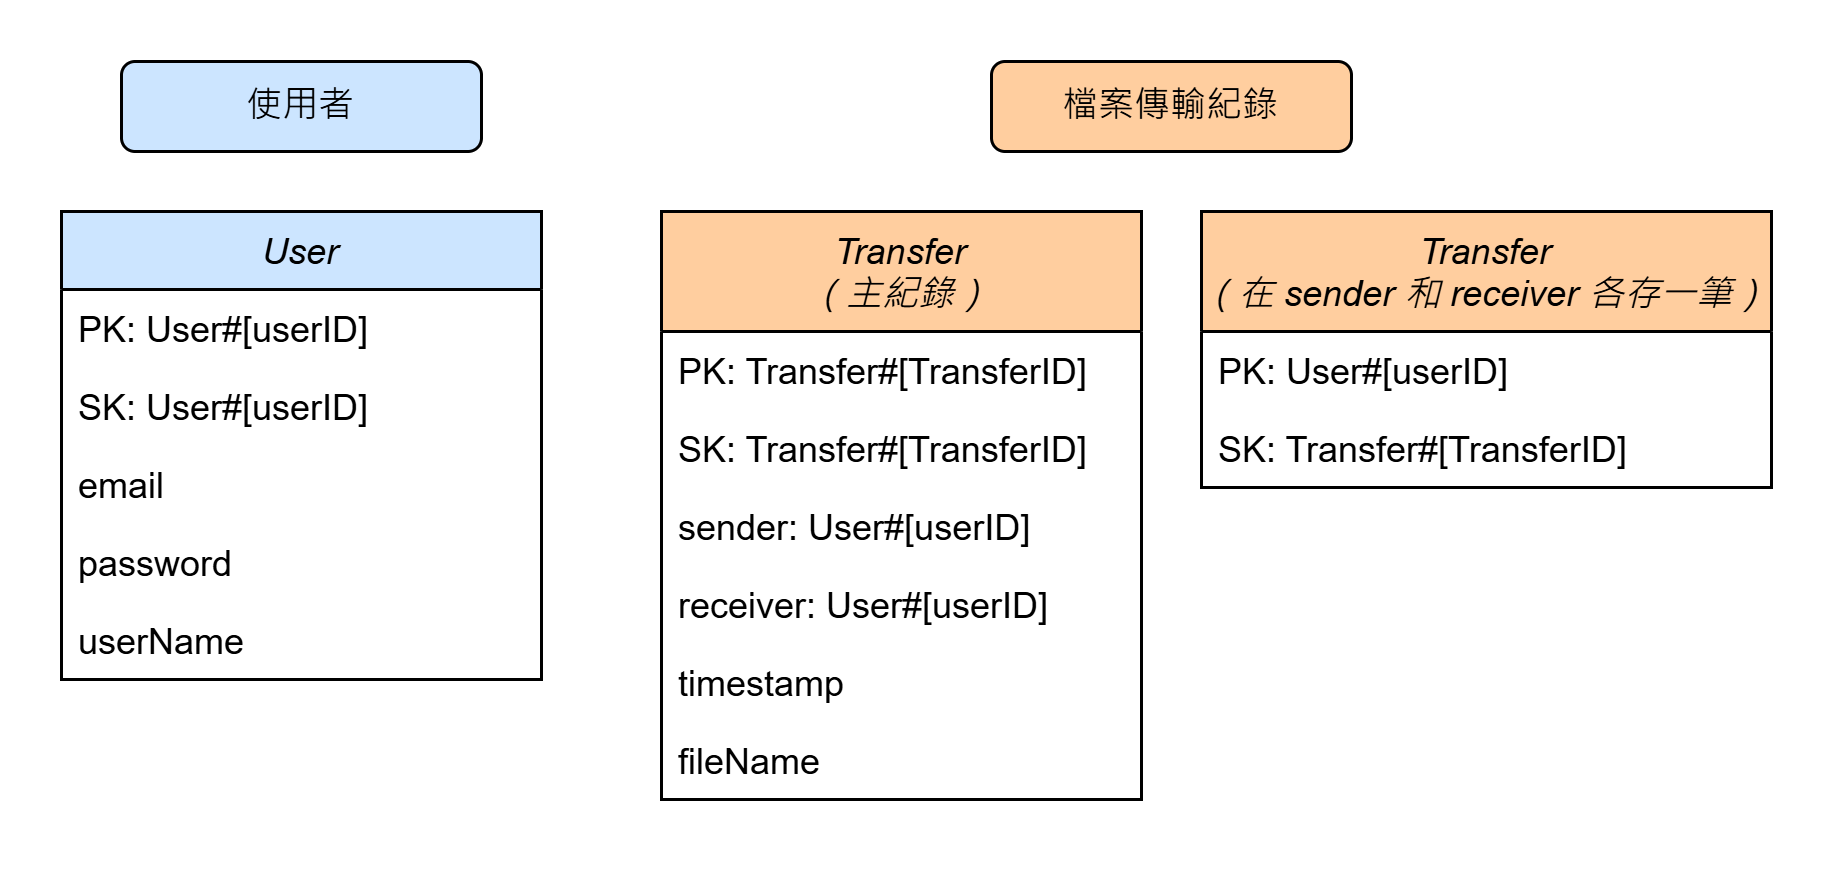

The diagram above was exported from draw.io. Its source (the exported page's mxGraphModel, read from the mxfile embedded in the PNG):
<mxGraphModel dx="1034" dy="446" grid="1" gridSize="10" guides="1" tooltips="1" connect="1" arrows="1" fold="1" page="1" pageScale="1" pageWidth="827" pageHeight="1169" math="0" shadow="0">
  <root>
    <mxCell id="WIyWlLk6GJQsqaUBKTNV-0" />
    <mxCell id="WIyWlLk6GJQsqaUBKTNV-1" parent="WIyWlLk6GJQsqaUBKTNV-0" />
    <mxCell id="AxtXprxQjANybXiuRZTb-19" value="" style="rounded=0;whiteSpace=wrap;html=1;strokeColor=#FFFFFF;" parent="WIyWlLk6GJQsqaUBKTNV-1" vertex="1">
      <mxGeometry x="200" y="50" width="610" height="290" as="geometry" />
    </mxCell>
    <mxCell id="zkfFHV4jXpPFQw0GAbJ--0" value="User" style="swimlane;fontStyle=2;align=center;verticalAlign=top;childLayout=stackLayout;horizontal=1;startSize=26;horizontalStack=0;resizeParent=1;resizeLast=0;collapsible=1;marginBottom=0;rounded=0;shadow=0;strokeWidth=1;fillColor=#CCE5FF;" parent="WIyWlLk6GJQsqaUBKTNV-1" vertex="1">
      <mxGeometry x="220" y="120" width="160" height="156" as="geometry">
        <mxRectangle x="230" y="140" width="160" height="26" as="alternateBounds" />
      </mxGeometry>
    </mxCell>
    <mxCell id="zkfFHV4jXpPFQw0GAbJ--1" value="PK: User#[userID]" style="text;align=left;verticalAlign=top;spacingLeft=4;spacingRight=4;overflow=hidden;rotatable=0;points=[[0,0.5],[1,0.5]];portConstraint=eastwest;" parent="zkfFHV4jXpPFQw0GAbJ--0" vertex="1">
      <mxGeometry y="26" width="160" height="26" as="geometry" />
    </mxCell>
    <mxCell id="zkfFHV4jXpPFQw0GAbJ--2" value="SK: User#[userID]" style="text;align=left;verticalAlign=top;spacingLeft=4;spacingRight=4;overflow=hidden;rotatable=0;points=[[0,0.5],[1,0.5]];portConstraint=eastwest;rounded=0;shadow=0;html=0;" parent="zkfFHV4jXpPFQw0GAbJ--0" vertex="1">
      <mxGeometry y="52" width="160" height="26" as="geometry" />
    </mxCell>
    <mxCell id="zkfFHV4jXpPFQw0GAbJ--3" value="email&#10;" style="text;align=left;verticalAlign=top;spacingLeft=4;spacingRight=4;overflow=hidden;rotatable=0;points=[[0,0.5],[1,0.5]];portConstraint=eastwest;rounded=0;shadow=0;html=0;" parent="zkfFHV4jXpPFQw0GAbJ--0" vertex="1">
      <mxGeometry y="78" width="160" height="26" as="geometry" />
    </mxCell>
    <mxCell id="AxtXprxQjANybXiuRZTb-1" value="password" style="text;align=left;verticalAlign=top;spacingLeft=4;spacingRight=4;overflow=hidden;rotatable=0;points=[[0,0.5],[1,0.5]];portConstraint=eastwest;rounded=0;shadow=0;html=0;" parent="zkfFHV4jXpPFQw0GAbJ--0" vertex="1">
      <mxGeometry y="104" width="160" height="26" as="geometry" />
    </mxCell>
    <mxCell id="AxtXprxQjANybXiuRZTb-2" value="userName" style="text;align=left;verticalAlign=top;spacingLeft=4;spacingRight=4;overflow=hidden;rotatable=0;points=[[0,0.5],[1,0.5]];portConstraint=eastwest;rounded=0;shadow=0;html=0;" parent="zkfFHV4jXpPFQw0GAbJ--0" vertex="1">
      <mxGeometry y="130" width="160" height="26" as="geometry" />
    </mxCell>
    <mxCell id="AxtXprxQjANybXiuRZTb-0" value="使用者" style="rounded=1;whiteSpace=wrap;html=1;fillColor=#CCE5FF;" parent="WIyWlLk6GJQsqaUBKTNV-1" vertex="1">
      <mxGeometry x="240" y="70" width="120" height="30" as="geometry" />
    </mxCell>
    <mxCell id="AxtXprxQjANybXiuRZTb-4" value="檔案傳輸紀錄" style="rounded=1;whiteSpace=wrap;html=1;fillColor=#FFCE9F;" parent="WIyWlLk6GJQsqaUBKTNV-1" vertex="1">
      <mxGeometry x="530" y="70" width="120" height="30" as="geometry" />
    </mxCell>
    <mxCell id="AxtXprxQjANybXiuRZTb-5" value="Transfer&#10;（主紀錄）" style="swimlane;fontStyle=2;align=center;verticalAlign=top;childLayout=stackLayout;horizontal=1;startSize=40;horizontalStack=0;resizeParent=1;resizeLast=0;collapsible=1;marginBottom=0;rounded=0;shadow=0;strokeWidth=1;fillColor=#FFCE9F;" parent="WIyWlLk6GJQsqaUBKTNV-1" vertex="1">
      <mxGeometry x="420" y="120" width="160" height="196" as="geometry">
        <mxRectangle x="230" y="140" width="160" height="26" as="alternateBounds" />
      </mxGeometry>
    </mxCell>
    <mxCell id="AxtXprxQjANybXiuRZTb-6" value="PK: Transfer#[TransferID]" style="text;align=left;verticalAlign=top;spacingLeft=4;spacingRight=4;overflow=hidden;rotatable=0;points=[[0,0.5],[1,0.5]];portConstraint=eastwest;" parent="AxtXprxQjANybXiuRZTb-5" vertex="1">
      <mxGeometry y="40" width="160" height="26" as="geometry" />
    </mxCell>
    <mxCell id="AxtXprxQjANybXiuRZTb-7" value="SK: Transfer#[TransferID]" style="text;align=left;verticalAlign=top;spacingLeft=4;spacingRight=4;overflow=hidden;rotatable=0;points=[[0,0.5],[1,0.5]];portConstraint=eastwest;rounded=0;shadow=0;html=0;" parent="AxtXprxQjANybXiuRZTb-5" vertex="1">
      <mxGeometry y="66" width="160" height="26" as="geometry" />
    </mxCell>
    <mxCell id="AxtXprxQjANybXiuRZTb-8" value="sender: User#[userID]" style="text;align=left;verticalAlign=top;spacingLeft=4;spacingRight=4;overflow=hidden;rotatable=0;points=[[0,0.5],[1,0.5]];portConstraint=eastwest;rounded=0;shadow=0;html=0;" parent="AxtXprxQjANybXiuRZTb-5" vertex="1">
      <mxGeometry y="92" width="160" height="26" as="geometry" />
    </mxCell>
    <mxCell id="AxtXprxQjANybXiuRZTb-9" value="receiver: User#[userID]" style="text;align=left;verticalAlign=top;spacingLeft=4;spacingRight=4;overflow=hidden;rotatable=0;points=[[0,0.5],[1,0.5]];portConstraint=eastwest;rounded=0;shadow=0;html=0;" parent="AxtXprxQjANybXiuRZTb-5" vertex="1">
      <mxGeometry y="118" width="160" height="26" as="geometry" />
    </mxCell>
    <mxCell id="AxtXprxQjANybXiuRZTb-10" value="timestamp" style="text;align=left;verticalAlign=top;spacingLeft=4;spacingRight=4;overflow=hidden;rotatable=0;points=[[0,0.5],[1,0.5]];portConstraint=eastwest;rounded=0;shadow=0;html=0;" parent="AxtXprxQjANybXiuRZTb-5" vertex="1">
      <mxGeometry y="144" width="160" height="26" as="geometry" />
    </mxCell>
    <mxCell id="AxtXprxQjANybXiuRZTb-11" value="fileName" style="text;align=left;verticalAlign=top;spacingLeft=4;spacingRight=4;overflow=hidden;rotatable=0;points=[[0,0.5],[1,0.5]];portConstraint=eastwest;rounded=0;shadow=0;html=0;" parent="AxtXprxQjANybXiuRZTb-5" vertex="1">
      <mxGeometry y="170" width="160" height="26" as="geometry" />
    </mxCell>
    <mxCell id="AxtXprxQjANybXiuRZTb-12" value="Transfer&#10;（在 sender 和 receiver 各存一筆）" style="swimlane;fontStyle=2;align=center;verticalAlign=top;childLayout=stackLayout;horizontal=1;startSize=40;horizontalStack=0;resizeParent=1;resizeLast=0;collapsible=1;marginBottom=0;rounded=0;shadow=0;strokeWidth=1;fillColor=#FFCE9F;" parent="WIyWlLk6GJQsqaUBKTNV-1" vertex="1">
      <mxGeometry x="600" y="120" width="190" height="92" as="geometry">
        <mxRectangle x="230" y="140" width="160" height="26" as="alternateBounds" />
      </mxGeometry>
    </mxCell>
    <mxCell id="AxtXprxQjANybXiuRZTb-13" value="PK: User#[userID]" style="text;align=left;verticalAlign=top;spacingLeft=4;spacingRight=4;overflow=hidden;rotatable=0;points=[[0,0.5],[1,0.5]];portConstraint=eastwest;" parent="AxtXprxQjANybXiuRZTb-12" vertex="1">
      <mxGeometry y="40" width="190" height="26" as="geometry" />
    </mxCell>
    <mxCell id="AxtXprxQjANybXiuRZTb-14" value="SK: Transfer#[TransferID]" style="text;align=left;verticalAlign=top;spacingLeft=4;spacingRight=4;overflow=hidden;rotatable=0;points=[[0,0.5],[1,0.5]];portConstraint=eastwest;rounded=0;shadow=0;html=0;" parent="AxtXprxQjANybXiuRZTb-12" vertex="1">
      <mxGeometry y="66" width="190" height="26" as="geometry" />
    </mxCell>
  </root>
</mxGraphModel>